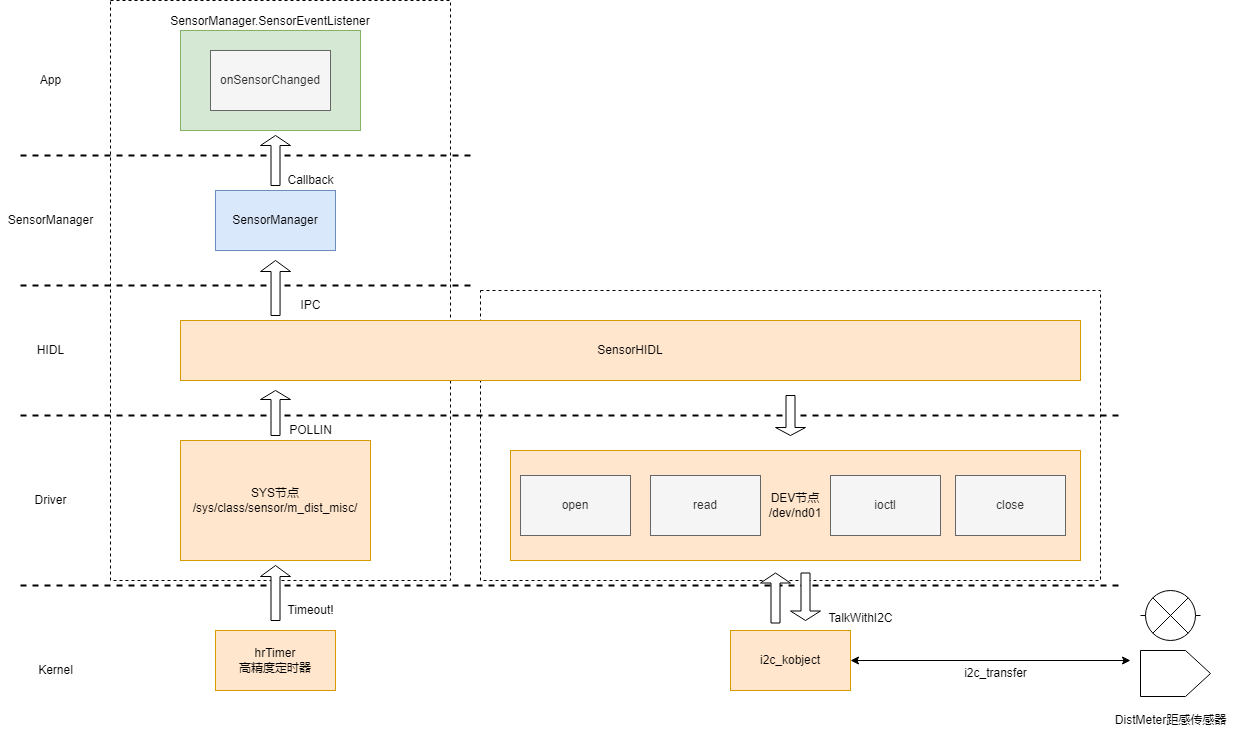

The diagram above was exported from draw.io. Its source (the exported page's mxGraphModel, read from the mxfile embedded in the PNG):
<mxGraphModel dx="1822" dy="1257" grid="1" gridSize="10" guides="1" tooltips="1" connect="1" arrows="1" fold="1" page="0" pageScale="1" pageWidth="827" pageHeight="1169" math="0" shadow="0">
  <root>
    <mxCell id="0" />
    <mxCell id="1" parent="0" />
    <mxCell id="vmT_Ssi5-RDkzMrlDVQj-11" value="" style="rounded=0;whiteSpace=wrap;html=1;dashed=1;labelPosition=center;verticalLabelPosition=top;align=center;verticalAlign=bottom;" parent="1" vertex="1">
      <mxGeometry x="-240" y="-20" width="340" height="580" as="geometry" />
    </mxCell>
    <mxCell id="vmT_Ssi5-RDkzMrlDVQj-10" value="" style="rounded=0;whiteSpace=wrap;html=1;dashed=1;labelPosition=center;verticalLabelPosition=top;align=center;verticalAlign=bottom;" parent="1" vertex="1">
      <mxGeometry x="130" y="270" width="620" height="290" as="geometry" />
    </mxCell>
    <mxCell id="A-IgcG0S9Pp8NR60aMWQ-25" value="SensorManager.SensorEventListener" style="rounded=0;whiteSpace=wrap;html=1;labelPosition=center;verticalLabelPosition=top;align=center;verticalAlign=bottom;fillColor=#d5e8d4;strokeColor=#82b366;" parent="1" vertex="1">
      <mxGeometry x="-170" y="10" width="180" height="100" as="geometry" />
    </mxCell>
    <mxCell id="A-IgcG0S9Pp8NR60aMWQ-5" value="Driver" style="text;html=1;align=center;verticalAlign=middle;resizable=0;points=[];autosize=1;strokeColor=none;fillColor=none;" parent="1" vertex="1">
      <mxGeometry x="-325" y="470" width="50" height="20" as="geometry" />
    </mxCell>
    <mxCell id="A-IgcG0S9Pp8NR60aMWQ-8" value="Kernel" style="text;html=1;align=center;verticalAlign=middle;resizable=0;points=[];autosize=1;strokeColor=none;fillColor=none;" parent="1" vertex="1">
      <mxGeometry x="-320" y="640" width="50" height="20" as="geometry" />
    </mxCell>
    <mxCell id="A-IgcG0S9Pp8NR60aMWQ-16" value="HIDL" style="text;html=1;align=center;verticalAlign=middle;resizable=0;points=[];autosize=1;strokeColor=none;fillColor=none;" parent="1" vertex="1">
      <mxGeometry x="-320" y="320" width="40" height="20" as="geometry" />
    </mxCell>
    <mxCell id="A-IgcG0S9Pp8NR60aMWQ-20" value="SensorManager" style="text;html=1;align=center;verticalAlign=middle;resizable=0;points=[];autosize=1;strokeColor=none;fillColor=none;" parent="1" vertex="1">
      <mxGeometry x="-350" y="190" width="100" height="20" as="geometry" />
    </mxCell>
    <mxCell id="A-IgcG0S9Pp8NR60aMWQ-24" value="App" style="text;html=1;align=center;verticalAlign=middle;resizable=0;points=[];autosize=1;strokeColor=none;fillColor=none;" parent="1" vertex="1">
      <mxGeometry x="-320" y="50" width="40" height="20" as="geometry" />
    </mxCell>
    <mxCell id="A-IgcG0S9Pp8NR60aMWQ-27" value="onSensorChanged" style="rounded=0;whiteSpace=wrap;html=1;fillColor=#f5f5f5;strokeColor=#666666;fontColor=#333333;" parent="1" vertex="1">
      <mxGeometry x="-140" y="30" width="120" height="60" as="geometry" />
    </mxCell>
    <mxCell id="vmT_Ssi5-RDkzMrlDVQj-5" value="SensorHIDL" style="rounded=0;whiteSpace=wrap;html=1;fillColor=#ffe6cc;strokeColor=#d79b00;" parent="1" vertex="1">
      <mxGeometry x="-170" y="300" width="900" height="60" as="geometry" />
    </mxCell>
    <mxCell id="vmT_Ssi5-RDkzMrlDVQj-6" value="SensorManager" style="rounded=0;whiteSpace=wrap;html=1;fillColor=#dae8fc;strokeColor=#6c8ebf;" parent="1" vertex="1">
      <mxGeometry x="-135" y="170" width="120" height="60" as="geometry" />
    </mxCell>
    <mxCell id="vmT_Ssi5-RDkzMrlDVQj-12" value="" style="line;strokeWidth=2;html=1;dashed=1;" parent="1" vertex="1">
      <mxGeometry x="-330" y="130" width="450" height="10" as="geometry" />
    </mxCell>
    <mxCell id="vmT_Ssi5-RDkzMrlDVQj-13" value="" style="line;strokeWidth=2;html=1;dashed=1;" parent="1" vertex="1">
      <mxGeometry x="-330" y="260" width="450" height="10" as="geometry" />
    </mxCell>
    <mxCell id="vmT_Ssi5-RDkzMrlDVQj-14" value="" style="line;strokeWidth=2;html=1;dashed=1;" parent="1" vertex="1">
      <mxGeometry x="-330" y="390" width="1100" height="10" as="geometry" />
    </mxCell>
    <mxCell id="vmT_Ssi5-RDkzMrlDVQj-15" value="" style="line;strokeWidth=2;html=1;dashed=1;" parent="1" vertex="1">
      <mxGeometry x="-330" y="560" width="1100" height="10" as="geometry" />
    </mxCell>
    <mxCell id="0N63-rtoguAI4CcF-9ND-1" value="" style="shape=singleArrow;direction=south;whiteSpace=wrap;html=1;rotation=-180;" parent="1" vertex="1">
      <mxGeometry x="-90" y="115" width="30" height="50" as="geometry" />
    </mxCell>
    <mxCell id="0N63-rtoguAI4CcF-9ND-2" value="" style="shape=singleArrow;direction=south;whiteSpace=wrap;html=1;rotation=-180;" parent="1" vertex="1">
      <mxGeometry x="-89.95" y="240" width="30" height="55" as="geometry" />
    </mxCell>
    <mxCell id="0N63-rtoguAI4CcF-9ND-3" value="" style="shape=singleArrow;direction=south;whiteSpace=wrap;html=1;rotation=-180;" parent="1" vertex="1">
      <mxGeometry x="-90" y="370" width="30" height="45" as="geometry" />
    </mxCell>
    <mxCell id="0N63-rtoguAI4CcF-9ND-4" value="" style="shape=singleArrow;direction=west;whiteSpace=wrap;html=1;rotation=90;" parent="1" vertex="1">
      <mxGeometry x="-102.5" y="557.5" width="55" height="30" as="geometry" />
    </mxCell>
    <mxCell id="0N63-rtoguAI4CcF-9ND-8" value="" style="shape=singleArrow;direction=south;whiteSpace=wrap;html=1;" parent="1" vertex="1">
      <mxGeometry x="425" y="375" width="30" height="40" as="geometry" />
    </mxCell>
    <mxCell id="74W2ErzXN7x4AQkgGaBF-5" value="hrTimer&lt;br&gt;高精度定时器" style="rounded=0;whiteSpace=wrap;html=1;fillColor=#ffe6cc;strokeColor=#d79b00;" vertex="1" parent="1">
      <mxGeometry x="-135" y="610" width="120" height="60" as="geometry" />
    </mxCell>
    <mxCell id="74W2ErzXN7x4AQkgGaBF-7" value="SYS节点&lt;br&gt;/sys/class/sensor/m_dist_misc/" style="rounded=0;whiteSpace=wrap;html=1;fillColor=#ffe6cc;strokeColor=#d79b00;" vertex="1" parent="1">
      <mxGeometry x="-170" y="420" width="190" height="120" as="geometry" />
    </mxCell>
    <mxCell id="74W2ErzXN7x4AQkgGaBF-8" value="Timeout!" style="text;html=1;align=center;verticalAlign=middle;resizable=0;points=[];autosize=1;strokeColor=none;fillColor=none;" vertex="1" parent="1">
      <mxGeometry x="-70" y="580" width="60" height="20" as="geometry" />
    </mxCell>
    <mxCell id="74W2ErzXN7x4AQkgGaBF-9" value="POLLIN" style="text;html=1;align=center;verticalAlign=middle;resizable=0;points=[];autosize=1;strokeColor=none;fillColor=none;" vertex="1" parent="1">
      <mxGeometry x="-70" y="400" width="60" height="20" as="geometry" />
    </mxCell>
    <mxCell id="74W2ErzXN7x4AQkgGaBF-10" value="IPC" style="text;html=1;align=center;verticalAlign=middle;resizable=0;points=[];autosize=1;strokeColor=none;fillColor=none;" vertex="1" parent="1">
      <mxGeometry x="-60" y="275" width="40" height="20" as="geometry" />
    </mxCell>
    <mxCell id="74W2ErzXN7x4AQkgGaBF-11" value="Callback" style="text;html=1;align=center;verticalAlign=middle;resizable=0;points=[];autosize=1;strokeColor=none;fillColor=none;" vertex="1" parent="1">
      <mxGeometry x="-70" y="150" width="60" height="20" as="geometry" />
    </mxCell>
    <mxCell id="74W2ErzXN7x4AQkgGaBF-12" value="i2c_kobject" style="rounded=0;whiteSpace=wrap;html=1;fillColor=#ffe6cc;strokeColor=#d79b00;" vertex="1" parent="1">
      <mxGeometry x="380" y="610" width="120" height="60" as="geometry" />
    </mxCell>
    <mxCell id="74W2ErzXN7x4AQkgGaBF-13" value="" style="verticalLabelPosition=bottom;shadow=0;dashed=0;align=center;html=1;verticalAlign=top;shape=mxgraph.electrical.abstract.dac;" vertex="1" parent="1">
      <mxGeometry x="790" y="630" width="70" height="46" as="geometry" />
    </mxCell>
    <mxCell id="74W2ErzXN7x4AQkgGaBF-14" value="" style="pointerEvents=1;verticalLabelPosition=bottom;shadow=0;dashed=0;align=center;html=1;verticalAlign=top;shape=mxgraph.electrical.miscellaneous.light_bulb;" vertex="1" parent="1">
      <mxGeometry x="790" y="570" width="60" height="50" as="geometry" />
    </mxCell>
    <mxCell id="74W2ErzXN7x4AQkgGaBF-15" value="DistMeter距感传感器" style="text;html=1;align=center;verticalAlign=middle;resizable=0;points=[];autosize=1;strokeColor=none;fillColor=none;" vertex="1" parent="1">
      <mxGeometry x="755" y="690" width="130" height="20" as="geometry" />
    </mxCell>
    <mxCell id="74W2ErzXN7x4AQkgGaBF-16" value="" style="endArrow=classic;startArrow=classic;html=1;rounded=0;exitX=1;exitY=0.5;exitDx=0;exitDy=0;" edge="1" parent="1" source="74W2ErzXN7x4AQkgGaBF-12">
      <mxGeometry width="50" height="50" relative="1" as="geometry">
        <mxPoint x="380" y="500" as="sourcePoint" />
        <mxPoint x="780" y="640" as="targetPoint" />
      </mxGeometry>
    </mxCell>
    <mxCell id="74W2ErzXN7x4AQkgGaBF-17" value="i2c_transfer" style="text;html=1;align=center;verticalAlign=middle;resizable=0;points=[];autosize=1;strokeColor=none;fillColor=none;" vertex="1" parent="1">
      <mxGeometry x="605" y="643" width="80" height="20" as="geometry" />
    </mxCell>
    <mxCell id="74W2ErzXN7x4AQkgGaBF-19" value="DEV节点&lt;br&gt;/dev/nd01" style="rounded=0;whiteSpace=wrap;html=1;fillColor=#ffe6cc;strokeColor=#d79b00;" vertex="1" parent="1">
      <mxGeometry x="160" y="430" width="570" height="110" as="geometry" />
    </mxCell>
    <mxCell id="74W2ErzXN7x4AQkgGaBF-20" value="" style="shape=singleArrow;direction=south;whiteSpace=wrap;html=1;" vertex="1" parent="1">
      <mxGeometry x="440" y="552.5" width="30" height="47.5" as="geometry" />
    </mxCell>
    <mxCell id="74W2ErzXN7x4AQkgGaBF-21" value="TalkWithI2C" style="text;html=1;align=center;verticalAlign=middle;resizable=0;points=[];autosize=1;strokeColor=none;fillColor=none;" vertex="1" parent="1">
      <mxGeometry x="470" y="587.5" width="80" height="20" as="geometry" />
    </mxCell>
    <mxCell id="74W2ErzXN7x4AQkgGaBF-23" value="" style="shape=singleArrow;direction=south;whiteSpace=wrap;html=1;rotation=-180;" vertex="1" parent="1">
      <mxGeometry x="410" y="552.5" width="30" height="50" as="geometry" />
    </mxCell>
    <mxCell id="A-IgcG0S9Pp8NR60aMWQ-22" value="open" style="rounded=0;whiteSpace=wrap;html=1;fillColor=#f5f5f5;strokeColor=#666666;fontColor=#333333;" parent="1" vertex="1">
      <mxGeometry x="170" y="455" width="110" height="60" as="geometry" />
    </mxCell>
    <mxCell id="74W2ErzXN7x4AQkgGaBF-24" value="read" style="rounded=0;whiteSpace=wrap;html=1;fillColor=#f5f5f5;strokeColor=#666666;fontColor=#333333;" vertex="1" parent="1">
      <mxGeometry x="300" y="455" width="110" height="60" as="geometry" />
    </mxCell>
    <mxCell id="74W2ErzXN7x4AQkgGaBF-25" value="ioctl" style="rounded=0;whiteSpace=wrap;html=1;fillColor=#f5f5f5;strokeColor=#666666;fontColor=#333333;" vertex="1" parent="1">
      <mxGeometry x="480" y="455" width="110" height="60" as="geometry" />
    </mxCell>
    <mxCell id="74W2ErzXN7x4AQkgGaBF-26" value="close" style="rounded=0;whiteSpace=wrap;html=1;fillColor=#f5f5f5;strokeColor=#666666;fontColor=#333333;" vertex="1" parent="1">
      <mxGeometry x="605" y="455" width="110" height="60" as="geometry" />
    </mxCell>
  </root>
</mxGraphModel>